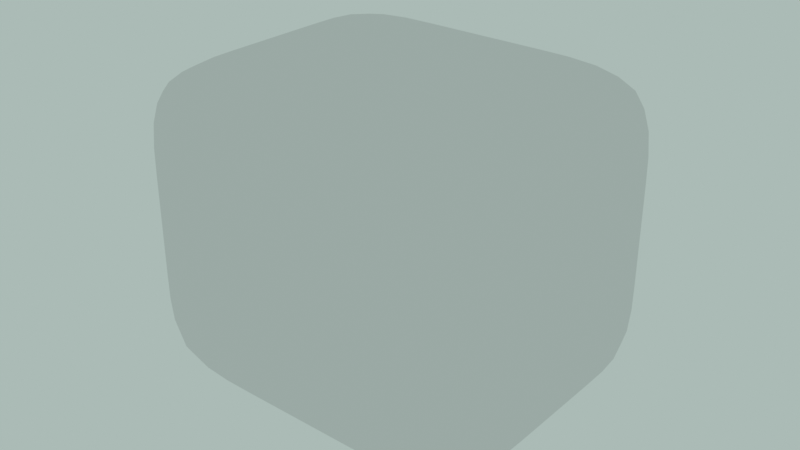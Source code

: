 # Source: before.blend  (saved by Blender 5.2.45; exported with 4.5.12 LTS)
import bpy
from mathutils import Matrix  # noqa: F401  (used for matrix-valued properties, if any)

bpy.ops.wm.read_factory_settings(use_empty=True)
scene = bpy.context.scene
scene.name = 'BridgeInteractiveTest'

# ---- world
world_world = bpy.data.worlds.new('World'); scene.world = world_world
world_world.use_nodes = True; world_world.node_tree.nodes.clear()
_N = world_world.node_tree.nodes; _L = world_world.node_tree.links
n0 = _N.new('ShaderNodeOutputWorld'); n0.name = 'World Output'; n0.location = (300, 300)
n1 = _N.new('ShaderNodeBackground'); n1.name = 'Background'; n1.location = (10, 300)
n1.inputs[0].default_value = (0.4072, 0.4969, 0.4678, 0.0)
_L.new(n1.outputs[0], n0.inputs[0])
n0.is_active_output = True
world_world.color = (0.05088, 0.05088, 0.05088)
world_world.use_sun_shadow = False
world_world.sun_shadow_jitter_overblur = 0.0

# ---- meshes
me_testmesh = bpy.data.meshes.new('TestMesh')
me_testmesh.from_pydata([(-0.06, -0.05, -0.05), (-0.06, -0.05, 0.05), (-0.06, 0.05, -0.05), (-0.06, 0.05, 0.05), (0.06, -0.05, -0.05), (0.06, -0.05, 0.05), (0.06, 0.05, -0.05), (0.06, 0.05, 0.05), (-0.06, -0.05, -0.017), (-0.06, 0.05, -0.017), (0.06, 0.05, -0.017), (0.06, -0.05, -0.017), (-0.06, -0.05, 0.016), (-0.06, 0.05, 0.016), (0.06, 0.05, 0.016), (0.06, -0.05, 0.016), (-0.0204, 0.05, -0.05), (-0.0204, 0.05, 0.05), (-0.0204, -0.05, -0.05), (-0.0204, -0.05, 0.05), (-0.0204, 0.05, -0.017), (-0.0204, -0.05, -0.017), (-0.0204, 0.05, 0.016), (-0.0204, -0.05, 0.016), (0.0192, 0.05, 0.05), (0.0192, -0.05, -0.05), (0.0192, 0.05, -0.017), (0.0192, 0.05, 0.016), (0.0192, 0.05, -0.05), (0.0192, -0.05, 0.05), (0.0192, -0.05, -0.017), (0.0192, -0.05, 0.016), (-0.06, -0.017, -0.05), (-0.06, -0.017, 0.05), (0.06, -0.017, -0.05), (0.06, -0.017, 0.05), (0.06, -0.017, -0.017), (-0.06, -0.017, -0.017), (0.06, -0.017, 0.016), (-0.06, -0.017, 0.016), (-0.0204, -0.017, 0.05), (-0.0204, -0.017, -0.05), (0.0192, -0.017, -0.05), (0.0192, -0.017, 0.05), (-0.06, 0.016, 0.05), (0.06, 0.016, -0.05), (-0.06, 0.016, -0.017), (-0.06, 0.016, 0.016), (-0.06, 0.016, -0.05), (0.06, 0.016, 0.05), (0.06, 0.016, -0.017), (0.06, 0.016, 0.016), (-0.0204, 0.016, 0.05), (-0.0204, 0.016, -0.05), (0.0192, 0.016, -0.05), (0.0192, 0.016, 0.05)], [], [(47, 44, 3, 13), (27, 24, 7, 14), (38, 35, 5, 15), (23, 19, 1, 12), (42, 34, 4, 25), (40, 33, 1, 19), (34, 36, 11, 4), (28, 26, 10, 6), (48, 46, 9, 2), (18, 21, 8, 0), (36, 38, 15, 11), (26, 27, 14, 10), (46, 47, 13, 9), (21, 23, 12, 8), (30, 31, 23, 21), (9, 13, 22, 20), (31, 29, 19, 23), (25, 30, 21, 18), (13, 3, 17, 22), (43, 40, 19, 29), (32, 41, 18, 0), (2, 9, 20, 16), (11, 15, 31, 30), (15, 5, 29, 31), (16, 20, 26, 28), (20, 22, 27, 26), (41, 42, 25, 18), (4, 11, 30, 25), (22, 17, 24, 27), (35, 43, 29, 5), (53, 54, 42, 41), (55, 52, 40, 43), (8, 12, 39, 37), (50, 51, 38, 36), (51, 49, 35, 38), (49, 55, 43, 35), (54, 45, 34, 42), (45, 50, 36, 34), (12, 1, 33, 39), (52, 44, 33, 40), (0, 8, 37, 32), (48, 53, 41, 32), (16, 28, 54, 53), (24, 17, 52, 55), (10, 14, 51, 50), (14, 7, 49, 51), (7, 24, 55, 49), (2, 16, 53, 48), (32, 37, 46, 48), (37, 39, 47, 46), (28, 6, 45, 54), (6, 10, 50, 45), (39, 33, 44, 47), (17, 3, 44, 52)])
_uv = me_testmesh.uv_layers.new(name='UVMap')
_uv.uv.foreach_set('vector', [0.54, 0.165, 0.625, 0.165, 0.625, 0.25, 0.54, 0.25, 0.54, 0.415, 0.625, 0.415, 0.625, 0.5, 0.54, 0.5, 0.54, 0.6675, 0.625, 0.6675, 0.625, 0.75, 0.54, 0.75, 0.54, 0.9175, 0.625, 0.9175, 0.625, 1.0, 0.54, 1.0, 0.29, 0.6675, 0.375, 0.6675, 0.375, 0.75, 0.29, 0.75, 0.7925, 0.6675, 0.875, 0.6675, 0.875, 0.75, 0.7925, 0.75, 0.375, 0.6675, 0.4575, 0.6675, 0.4575, 0.75, 0.375, 0.75, 0.375, 0.415, 0.4575, 0.415, 0.4575, 0.5, 0.375, 0.5, 0.375, 0.165, 0.4575, 0.165, 0.4575, 0.25, 0.375, 0.25, 0.375, 0.9175, 0.4575, 0.9175, 0.4575, 1.0, 0.375, 1.0, 0.4575, 0.6675, 0.54, 0.6675, 0.54, 0.75, 0.4575, 0.75, 0.4575, 0.415, 0.54, 0.415, 0.54, 0.5, 0.4575, 0.5, 0.4575, 0.165, 0.54, 0.165, 0.54, 0.25, 0.4575, 0.25, 0.4575, 0.9175, 0.54, 0.9175, 0.54, 1.0, 0.4575, 1.0, 0.4575, 0.835, 0.54, 0.835, 0.54, 0.9175, 0.4575, 0.9175, 0.4575, 0.25, 0.54, 0.25, 0.54, 0.3325, 0.4575, 0.3325, 0.54, 0.835, 0.625, 0.835, 0.625, 0.9175, 0.54, 0.9175, 0.375, 0.835, 0.4575, 0.835, 0.4575, 0.9175, 0.375, 0.9175, 0.54, 0.25, 0.625, 0.25, 0.625, 0.3325, 0.54, 0.3325, 0.71, 0.6675, 0.7925, 0.6675, 0.7925, 0.75, 0.71, 0.75, 0.125, 0.6675, 0.2075, 0.6675, 0.2075, 0.75, 0.125, 0.75, 0.375, 0.25, 0.4575, 0.25, 0.4575, 0.3325, 0.375, 0.3325, 0.4575, 0.75, 0.54, 0.75, 0.54, 0.835, 0.4575, 0.835, 0.54, 0.75, 0.625, 0.75, 0.625, 0.835, 0.54, 0.835, 0.375, 0.3325, 0.4575, 0.3325, 0.4575, 0.415, 0.375, 0.415, 0.4575, 0.3325, 0.54, 0.3325, 0.54, 0.415, 0.4575, 0.415, 0.2075, 0.6675, 0.29, 0.6675, 0.29, 0.75, 0.2075, 0.75, 0.375, 0.75, 0.4575, 0.75, 0.4575, 0.835, 0.375, 0.835, 0.54, 0.3325, 0.625, 0.3325, 0.625, 0.415, 0.54, 0.415, 0.625, 0.6675, 0.71, 0.6675, 0.71, 0.75, 0.625, 0.75, 0.2075, 0.585, 0.29, 0.585, 0.29, 0.6675, 0.2075, 0.6675, 0.71, 0.585, 0.7925, 0.585, 0.7925, 0.6675, 0.71, 0.6675, 0.4575, 0.0, 0.54, 0.0, 0.54, 0.0825, 0.4575, 0.0825, 0.4575, 0.585, 0.54, 0.585, 0.54, 0.6675, 0.4575, 0.6675, 0.54, 0.585, 0.625, 0.585, 0.625, 0.6675, 0.54, 0.6675, 0.625, 0.585, 0.71, 0.585, 0.71, 0.6675, 0.625, 0.6675, 0.29, 0.585, 0.375, 0.585, 0.375, 0.6675, 0.29, 0.6675, 0.375, 0.585, 0.4575, 0.585, 0.4575, 0.6675, 0.375, 0.6675, 0.54, 0.0, 0.625, 0.0, 0.625, 0.0825, 0.54, 0.0825, 0.7925, 0.585, 0.875, 0.585, 0.875, 0.6675, 0.7925, 0.6675, 0.375, 0.0, 0.4575, 0.0, 0.4575, 0.0825, 0.375, 0.0825, 0.125, 0.585, 0.2075, 0.585, 0.2075, 0.6675, 0.125, 0.6675, 0.2075, 0.5, 0.29, 0.5, 0.29, 0.585, 0.2075, 0.585, 0.71, 0.5, 0.7925, 0.5, 0.7925, 0.585, 0.71, 0.585, 0.4575, 0.5, 0.54, 0.5, 0.54, 0.585, 0.4575, 0.585, 0.54, 0.5, 0.625, 0.5, 0.625, 0.585, 0.54, 0.585, 0.625, 0.5, 0.71, 0.5, 0.71, 0.585, 0.625, 0.585, 0.125, 0.5, 0.2075, 0.5, 0.2075, 0.585, 0.125, 0.585, 0.375, 0.0825, 0.4575, 0.0825, 0.4575, 0.165, 0.375, 0.165, 0.4575, 0.0825, 0.54, 0.0825, 0.54, 0.165, 0.4575, 0.165, 0.29, 0.5, 0.375, 0.5, 0.375, 0.585, 0.29, 0.585, 0.375, 0.5, 0.4575, 0.5, 0.4575, 0.585, 0.375, 0.585, 0.54, 0.0825, 0.625, 0.0825, 0.625, 0.165, 0.54, 0.165, 0.7925, 0.5, 0.875, 0.5, 0.875, 0.585, 0.7925, 0.585])
me_testmesh.update()

# ---- objects
ob_testmesh = bpy.data.objects.new('TestMesh', me_testmesh)

# ---- transforms, parenting, visibility, modifiers, constraints
ob_testmesh.location = (0.0, 0.0, 0.0)
_m = ob_testmesh.modifiers.new('Subdivision', 'SUBSURF')

# ---- collection membership
scene.collection.objects.link(ob_testmesh)

# ---- scene / render settings (as saved in the file)
scene.frame_start = 0; scene.frame_end = 20; scene.frame_set(0)
scene.render.engine = 'CYCLES'
scene.render.image_settings.quality = 100
scene.render.image_settings.compression = 100
scene.render.fps = 60
scene.render.film_transparent = True
scene.render.bake_bias = 0.0
scene.render.bake_samples = 0
scene.cycles.samples = 1024
scene.eevee.taa_render_samples = 16
scene.eevee.use_gtao = True
scene.eevee.fast_gi_thickness_far = 0.0
scene.eevee.ray_tracing_options.trace_max_roughness = 0.0
scene.eevee.use_raytracing = True
scene.view_settings.view_transform = 'Standard'
bpy.context.view_layer.update()

# ---- added for rendering (the .blend has no active camera): camera
cam_auto = bpy.data.cameras.new('AutoCamera')
cam_auto.lens = 50.0
cam_auto.sensor_width = 36.0
cam_auto.clip_end = 1000.0
ob_auto_camera = bpy.data.objects.new('AutoCamera', cam_auto)
scene.collection.objects.link(ob_auto_camera)
ob_auto_camera.location = (0.185045, -0.222054, 0.148036)
ob_auto_camera.rotation_euler = (1.09748, -7.21219e-08, 0.694738)
scene.camera = ob_auto_camera
bpy.context.view_layer.update()
